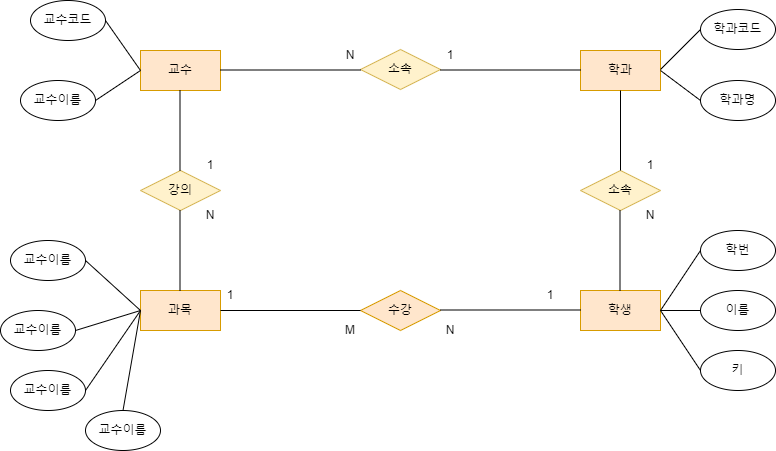

The diagram above was exported from draw.io. Its source (the exported page's mxGraphModel, read from the mxfile embedded in the PNG):
<mxGraphModel dx="1050" dy="573" grid="1" gridSize="10" guides="1" tooltips="1" connect="1" arrows="1" fold="1" page="1" pageScale="1" pageWidth="827" pageHeight="1169" math="0" shadow="0">
  <root>
    <mxCell id="0" />
    <mxCell id="1" parent="0" />
    <mxCell id="uABioTFwt6gj9uxcLD8M-2" value="교수" style="rounded=0;whiteSpace=wrap;html=1;fillColor=#ffe6cc;strokeColor=#d79b00;" vertex="1" parent="1">
      <mxGeometry x="160" y="120" width="80" height="40" as="geometry" />
    </mxCell>
    <mxCell id="uABioTFwt6gj9uxcLD8M-3" value="학과" style="rounded=0;whiteSpace=wrap;html=1;fillColor=#ffe6cc;strokeColor=#d79b00;" vertex="1" parent="1">
      <mxGeometry x="600" y="120" width="80" height="40" as="geometry" />
    </mxCell>
    <mxCell id="uABioTFwt6gj9uxcLD8M-4" value="학생" style="rounded=0;whiteSpace=wrap;html=1;fillColor=#ffe6cc;strokeColor=#d79b00;" vertex="1" parent="1">
      <mxGeometry x="600" y="360" width="80" height="40" as="geometry" />
    </mxCell>
    <mxCell id="uABioTFwt6gj9uxcLD8M-5" value="과목" style="rounded=0;whiteSpace=wrap;html=1;fillColor=#ffe6cc;strokeColor=#d79b00;" vertex="1" parent="1">
      <mxGeometry x="160" y="360" width="80" height="40" as="geometry" />
    </mxCell>
    <mxCell id="uABioTFwt6gj9uxcLD8M-7" value="소속" style="rhombus;whiteSpace=wrap;html=1;fillColor=#fff2cc;strokeColor=#d6b656;" vertex="1" parent="1">
      <mxGeometry x="380" y="119" width="80" height="40" as="geometry" />
    </mxCell>
    <mxCell id="uABioTFwt6gj9uxcLD8M-9" value="수강" style="rhombus;whiteSpace=wrap;html=1;fillColor=#ffe6cc;strokeColor=#d79b00;" vertex="1" parent="1">
      <mxGeometry x="380" y="360" width="80" height="40" as="geometry" />
    </mxCell>
    <mxCell id="uABioTFwt6gj9uxcLD8M-10" value="소속" style="rhombus;whiteSpace=wrap;html=1;fillColor=#fff2cc;strokeColor=#d6b656;" vertex="1" parent="1">
      <mxGeometry x="600" y="240" width="80" height="40" as="geometry" />
    </mxCell>
    <mxCell id="uABioTFwt6gj9uxcLD8M-11" value="강의" style="rhombus;whiteSpace=wrap;html=1;fillColor=#fff2cc;strokeColor=#d6b656;" vertex="1" parent="1">
      <mxGeometry x="160" y="240" width="80" height="40" as="geometry" />
    </mxCell>
    <mxCell id="uABioTFwt6gj9uxcLD8M-12" value="" style="endArrow=none;html=1;rounded=0;exitX=0.5;exitY=0;exitDx=0;exitDy=0;" edge="1" parent="1" source="uABioTFwt6gj9uxcLD8M-10">
      <mxGeometry width="50" height="50" relative="1" as="geometry">
        <mxPoint x="590" y="210" as="sourcePoint" />
        <mxPoint x="640" y="160" as="targetPoint" />
      </mxGeometry>
    </mxCell>
    <mxCell id="uABioTFwt6gj9uxcLD8M-14" value="" style="endArrow=none;html=1;rounded=0;exitX=0.5;exitY=0;exitDx=0;exitDy=0;" edge="1" parent="1">
      <mxGeometry width="50" height="50" relative="1" as="geometry">
        <mxPoint x="639.5" y="360" as="sourcePoint" />
        <mxPoint x="639.5" y="280" as="targetPoint" />
      </mxGeometry>
    </mxCell>
    <mxCell id="uABioTFwt6gj9uxcLD8M-15" value="" style="endArrow=none;html=1;rounded=0;exitX=0.5;exitY=0;exitDx=0;exitDy=0;" edge="1" parent="1">
      <mxGeometry width="50" height="50" relative="1" as="geometry">
        <mxPoint x="199.5" y="360" as="sourcePoint" />
        <mxPoint x="199.5" y="280" as="targetPoint" />
      </mxGeometry>
    </mxCell>
    <mxCell id="uABioTFwt6gj9uxcLD8M-16" value="" style="endArrow=none;html=1;rounded=0;exitX=0.5;exitY=0;exitDx=0;exitDy=0;" edge="1" parent="1">
      <mxGeometry width="50" height="50" relative="1" as="geometry">
        <mxPoint x="199.5" y="240" as="sourcePoint" />
        <mxPoint x="199.5" y="160" as="targetPoint" />
      </mxGeometry>
    </mxCell>
    <mxCell id="uABioTFwt6gj9uxcLD8M-17" value="" style="endArrow=none;html=1;rounded=0;entryX=0;entryY=0.5;entryDx=0;entryDy=0;" edge="1" parent="1" target="uABioTFwt6gj9uxcLD8M-9">
      <mxGeometry width="50" height="50" relative="1" as="geometry">
        <mxPoint x="240" y="380" as="sourcePoint" />
        <mxPoint x="290" y="330" as="targetPoint" />
      </mxGeometry>
    </mxCell>
    <mxCell id="uABioTFwt6gj9uxcLD8M-18" value="" style="endArrow=none;html=1;rounded=0;entryX=0;entryY=0.5;entryDx=0;entryDy=0;" edge="1" parent="1">
      <mxGeometry width="50" height="50" relative="1" as="geometry">
        <mxPoint x="460" y="379.5" as="sourcePoint" />
        <mxPoint x="600" y="379.5" as="targetPoint" />
      </mxGeometry>
    </mxCell>
    <mxCell id="uABioTFwt6gj9uxcLD8M-19" value="" style="endArrow=none;html=1;rounded=0;entryX=0;entryY=0.5;entryDx=0;entryDy=0;" edge="1" parent="1">
      <mxGeometry width="50" height="50" relative="1" as="geometry">
        <mxPoint x="240" y="139.5" as="sourcePoint" />
        <mxPoint x="380" y="139.5" as="targetPoint" />
      </mxGeometry>
    </mxCell>
    <mxCell id="uABioTFwt6gj9uxcLD8M-20" value="" style="endArrow=none;html=1;rounded=0;entryX=0;entryY=0.5;entryDx=0;entryDy=0;" edge="1" parent="1">
      <mxGeometry width="50" height="50" relative="1" as="geometry">
        <mxPoint x="460" y="139.5" as="sourcePoint" />
        <mxPoint x="600" y="139.5" as="targetPoint" />
      </mxGeometry>
    </mxCell>
    <mxCell id="uABioTFwt6gj9uxcLD8M-21" value="학과코드" style="ellipse;whiteSpace=wrap;html=1;" vertex="1" parent="1">
      <mxGeometry x="720" y="79" width="75" height="40" as="geometry" />
    </mxCell>
    <mxCell id="uABioTFwt6gj9uxcLD8M-22" value="학과명" style="ellipse;whiteSpace=wrap;html=1;" vertex="1" parent="1">
      <mxGeometry x="720" y="150" width="75" height="40" as="geometry" />
    </mxCell>
    <mxCell id="uABioTFwt6gj9uxcLD8M-23" value="학번" style="ellipse;whiteSpace=wrap;html=1;" vertex="1" parent="1">
      <mxGeometry x="720" y="300" width="75" height="40" as="geometry" />
    </mxCell>
    <mxCell id="uABioTFwt6gj9uxcLD8M-24" value="이름" style="ellipse;whiteSpace=wrap;html=1;" vertex="1" parent="1">
      <mxGeometry x="720" y="360" width="75" height="40" as="geometry" />
    </mxCell>
    <mxCell id="uABioTFwt6gj9uxcLD8M-25" value="키" style="ellipse;whiteSpace=wrap;html=1;" vertex="1" parent="1">
      <mxGeometry x="720" y="420" width="75" height="40" as="geometry" />
    </mxCell>
    <mxCell id="uABioTFwt6gj9uxcLD8M-27" value="" style="endArrow=none;html=1;rounded=0;entryX=0;entryY=0.5;entryDx=0;entryDy=0;" edge="1" parent="1" target="uABioTFwt6gj9uxcLD8M-23">
      <mxGeometry width="50" height="50" relative="1" as="geometry">
        <mxPoint x="680" y="380" as="sourcePoint" />
        <mxPoint x="730" y="330" as="targetPoint" />
      </mxGeometry>
    </mxCell>
    <mxCell id="uABioTFwt6gj9uxcLD8M-28" value="" style="endArrow=none;html=1;rounded=0;entryX=0;entryY=0.5;entryDx=0;entryDy=0;exitX=1;exitY=0.5;exitDx=0;exitDy=0;" edge="1" parent="1" source="uABioTFwt6gj9uxcLD8M-4" target="uABioTFwt6gj9uxcLD8M-24">
      <mxGeometry width="50" height="50" relative="1" as="geometry">
        <mxPoint x="690" y="380" as="sourcePoint" />
        <mxPoint x="730" y="320" as="targetPoint" />
      </mxGeometry>
    </mxCell>
    <mxCell id="uABioTFwt6gj9uxcLD8M-29" value="" style="endArrow=none;html=1;rounded=0;entryX=0;entryY=0.5;entryDx=0;entryDy=0;exitX=1;exitY=0.5;exitDx=0;exitDy=0;" edge="1" parent="1" source="uABioTFwt6gj9uxcLD8M-4" target="uABioTFwt6gj9uxcLD8M-25">
      <mxGeometry width="50" height="50" relative="1" as="geometry">
        <mxPoint x="700" y="400" as="sourcePoint" />
        <mxPoint x="740" y="340" as="targetPoint" />
      </mxGeometry>
    </mxCell>
    <mxCell id="uABioTFwt6gj9uxcLD8M-30" value="" style="endArrow=none;html=1;rounded=0;entryX=0;entryY=0.5;entryDx=0;entryDy=0;" edge="1" parent="1" target="uABioTFwt6gj9uxcLD8M-21">
      <mxGeometry width="50" height="50" relative="1" as="geometry">
        <mxPoint x="680" y="139" as="sourcePoint" />
        <mxPoint x="720" y="79" as="targetPoint" />
      </mxGeometry>
    </mxCell>
    <mxCell id="uABioTFwt6gj9uxcLD8M-31" value="" style="endArrow=none;html=1;rounded=0;entryX=0;entryY=0.5;entryDx=0;entryDy=0;exitX=1;exitY=0.5;exitDx=0;exitDy=0;" edge="1" parent="1" source="uABioTFwt6gj9uxcLD8M-3" target="uABioTFwt6gj9uxcLD8M-22">
      <mxGeometry width="50" height="50" relative="1" as="geometry">
        <mxPoint x="700" y="170" as="sourcePoint" />
        <mxPoint x="740" y="110" as="targetPoint" />
      </mxGeometry>
    </mxCell>
    <mxCell id="uABioTFwt6gj9uxcLD8M-32" value="교수코드" style="ellipse;whiteSpace=wrap;html=1;" vertex="1" parent="1">
      <mxGeometry x="50" y="70" width="75" height="40" as="geometry" />
    </mxCell>
    <mxCell id="uABioTFwt6gj9uxcLD8M-33" value="교수이름" style="ellipse;whiteSpace=wrap;html=1;" vertex="1" parent="1">
      <mxGeometry x="40" y="150" width="75" height="40" as="geometry" />
    </mxCell>
    <mxCell id="uABioTFwt6gj9uxcLD8M-34" value="" style="endArrow=none;html=1;rounded=0;exitX=1;exitY=0.5;exitDx=0;exitDy=0;" edge="1" parent="1" source="uABioTFwt6gj9uxcLD8M-33">
      <mxGeometry width="50" height="50" relative="1" as="geometry">
        <mxPoint x="110" y="190" as="sourcePoint" />
        <mxPoint x="160" y="140" as="targetPoint" />
      </mxGeometry>
    </mxCell>
    <mxCell id="uABioTFwt6gj9uxcLD8M-35" value="" style="endArrow=none;html=1;rounded=0;exitX=1;exitY=0.5;exitDx=0;exitDy=0;entryX=0;entryY=0.5;entryDx=0;entryDy=0;" edge="1" parent="1" source="uABioTFwt6gj9uxcLD8M-32" target="uABioTFwt6gj9uxcLD8M-2">
      <mxGeometry width="50" height="50" relative="1" as="geometry">
        <mxPoint x="110" y="154" as="sourcePoint" />
        <mxPoint x="155" y="124" as="targetPoint" />
      </mxGeometry>
    </mxCell>
    <mxCell id="uABioTFwt6gj9uxcLD8M-36" value="교수이름" style="ellipse;whiteSpace=wrap;html=1;" vertex="1" parent="1">
      <mxGeometry x="30" y="310" width="75" height="40" as="geometry" />
    </mxCell>
    <mxCell id="uABioTFwt6gj9uxcLD8M-37" value="교수이름" style="ellipse;whiteSpace=wrap;html=1;" vertex="1" parent="1">
      <mxGeometry x="20" y="380" width="75" height="40" as="geometry" />
    </mxCell>
    <mxCell id="uABioTFwt6gj9uxcLD8M-38" value="교수이름" style="ellipse;whiteSpace=wrap;html=1;" vertex="1" parent="1">
      <mxGeometry x="30" y="440" width="75" height="40" as="geometry" />
    </mxCell>
    <mxCell id="uABioTFwt6gj9uxcLD8M-39" value="교수이름" style="ellipse;whiteSpace=wrap;html=1;" vertex="1" parent="1">
      <mxGeometry x="105" y="480" width="75" height="40" as="geometry" />
    </mxCell>
    <mxCell id="uABioTFwt6gj9uxcLD8M-41" value="" style="endArrow=none;html=1;rounded=0;entryX=1;entryY=0.5;entryDx=0;entryDy=0;" edge="1" parent="1" target="uABioTFwt6gj9uxcLD8M-36">
      <mxGeometry width="50" height="50" relative="1" as="geometry">
        <mxPoint x="160" y="380" as="sourcePoint" />
        <mxPoint x="210" y="330" as="targetPoint" />
      </mxGeometry>
    </mxCell>
    <mxCell id="uABioTFwt6gj9uxcLD8M-42" value="" style="endArrow=none;html=1;rounded=0;entryX=1;entryY=0.5;entryDx=0;entryDy=0;" edge="1" parent="1" target="uABioTFwt6gj9uxcLD8M-37">
      <mxGeometry width="50" height="50" relative="1" as="geometry">
        <mxPoint x="160" y="380" as="sourcePoint" />
        <mxPoint x="105" y="340" as="targetPoint" />
      </mxGeometry>
    </mxCell>
    <mxCell id="uABioTFwt6gj9uxcLD8M-43" value="" style="endArrow=none;html=1;rounded=0;entryX=1;entryY=0.5;entryDx=0;entryDy=0;" edge="1" parent="1" target="uABioTFwt6gj9uxcLD8M-38">
      <mxGeometry width="50" height="50" relative="1" as="geometry">
        <mxPoint x="160" y="380" as="sourcePoint" />
        <mxPoint x="105" y="410" as="targetPoint" />
      </mxGeometry>
    </mxCell>
    <mxCell id="uABioTFwt6gj9uxcLD8M-44" value="" style="endArrow=none;html=1;rounded=0;entryX=0.5;entryY=0;entryDx=0;entryDy=0;" edge="1" parent="1" target="uABioTFwt6gj9uxcLD8M-39">
      <mxGeometry width="50" height="50" relative="1" as="geometry">
        <mxPoint x="160" y="380" as="sourcePoint" />
        <mxPoint x="115" y="420" as="targetPoint" />
      </mxGeometry>
    </mxCell>
    <mxCell id="uABioTFwt6gj9uxcLD8M-46" value="1" style="text;html=1;strokeColor=none;fillColor=none;align=center;verticalAlign=middle;whiteSpace=wrap;rounded=0;" vertex="1" parent="1">
      <mxGeometry x="200" y="220" width="60" height="30" as="geometry" />
    </mxCell>
    <mxCell id="uABioTFwt6gj9uxcLD8M-48" value="N" style="text;html=1;strokeColor=none;fillColor=none;align=center;verticalAlign=middle;whiteSpace=wrap;rounded=0;" vertex="1" parent="1">
      <mxGeometry x="200" y="270" width="60" height="30" as="geometry" />
    </mxCell>
    <mxCell id="uABioTFwt6gj9uxcLD8M-49" value="1" style="text;html=1;strokeColor=none;fillColor=none;align=center;verticalAlign=middle;whiteSpace=wrap;rounded=0;" vertex="1" parent="1">
      <mxGeometry x="640" y="220" width="60" height="30" as="geometry" />
    </mxCell>
    <mxCell id="uABioTFwt6gj9uxcLD8M-50" value="N" style="text;html=1;strokeColor=none;fillColor=none;align=center;verticalAlign=middle;whiteSpace=wrap;rounded=0;" vertex="1" parent="1">
      <mxGeometry x="640" y="270" width="60" height="30" as="geometry" />
    </mxCell>
    <mxCell id="uABioTFwt6gj9uxcLD8M-51" value="1" style="text;html=1;strokeColor=none;fillColor=none;align=center;verticalAlign=middle;whiteSpace=wrap;rounded=0;" vertex="1" parent="1">
      <mxGeometry x="440" y="110" width="60" height="30" as="geometry" />
    </mxCell>
    <mxCell id="uABioTFwt6gj9uxcLD8M-52" value="N" style="text;html=1;strokeColor=none;fillColor=none;align=center;verticalAlign=middle;whiteSpace=wrap;rounded=0;" vertex="1" parent="1">
      <mxGeometry x="340" y="110" width="60" height="30" as="geometry" />
    </mxCell>
    <mxCell id="uABioTFwt6gj9uxcLD8M-53" value="N" style="text;html=1;strokeColor=none;fillColor=none;align=center;verticalAlign=middle;whiteSpace=wrap;rounded=0;" vertex="1" parent="1">
      <mxGeometry x="440" y="385" width="60" height="30" as="geometry" />
    </mxCell>
    <mxCell id="uABioTFwt6gj9uxcLD8M-54" value="M" style="text;html=1;strokeColor=none;fillColor=none;align=center;verticalAlign=middle;whiteSpace=wrap;rounded=0;" vertex="1" parent="1">
      <mxGeometry x="340" y="385" width="60" height="30" as="geometry" />
    </mxCell>
    <mxCell id="uABioTFwt6gj9uxcLD8M-55" value="1" style="text;html=1;strokeColor=none;fillColor=none;align=center;verticalAlign=middle;whiteSpace=wrap;rounded=0;" vertex="1" parent="1">
      <mxGeometry x="220" y="350" width="60" height="30" as="geometry" />
    </mxCell>
    <mxCell id="uABioTFwt6gj9uxcLD8M-57" value="1" style="text;html=1;strokeColor=none;fillColor=none;align=center;verticalAlign=middle;whiteSpace=wrap;rounded=0;" vertex="1" parent="1">
      <mxGeometry x="540" y="350" width="60" height="30" as="geometry" />
    </mxCell>
  </root>
</mxGraphModel>